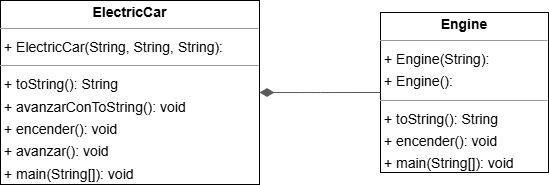

The diagram above was exported from draw.io. Its source (the exported page's mxGraphModel, read from the mxfile embedded in the PNG):
<mxGraphModel dx="995" dy="723" grid="1" gridSize="10" guides="1" tooltips="1" connect="1" arrows="1" fold="1" page="0" pageScale="1" pageWidth="827" pageHeight="1169" background="none" math="0" shadow="0">
  <root>
    <mxCell id="0" />
    <mxCell id="1" parent="0" />
    <mxCell id="node1" value="&lt;p style=&quot;margin:0px;margin-top:4px;text-align:center;&quot;&gt;&lt;b&gt;ElectricCar&lt;/b&gt;&lt;/p&gt;&lt;hr size=&quot;1&quot;/&gt;&lt;p style=&quot;margin:0 0 0 4px;line-height:1.6;&quot;&gt;+ ElectricCar(String, String, String): &lt;/p&gt;&lt;hr size=&quot;1&quot;/&gt;&lt;p style=&quot;margin:0 0 0 4px;line-height:1.6;&quot;&gt;+ toString(): String&lt;br/&gt;+ avanzarConToString(): void&lt;br/&gt;+ encender(): void&lt;br/&gt;+ avanzar(): void&lt;br/&gt;+ main(String[]): void&lt;/p&gt;" style="verticalAlign=top;align=left;overflow=fill;fontSize=14;fontFamily=Helvetica;html=1;rounded=0;shadow=0;comic=0;labelBackgroundColor=none;strokeWidth=1;" parent="1" vertex="1">
      <mxGeometry x="-360" y="-26" width="259" height="184" as="geometry" />
    </mxCell>
    <mxCell id="node0" value="&lt;p style=&quot;margin:0px;margin-top:4px;text-align:center;&quot;&gt;&lt;b&gt;Engine&lt;/b&gt;&lt;/p&gt;&lt;hr size=&quot;1&quot;/&gt;&lt;p style=&quot;margin:0 0 0 4px;line-height:1.6;&quot;&gt;+ Engine(String): &lt;br/&gt;+ Engine(): &lt;/p&gt;&lt;hr size=&quot;1&quot;/&gt;&lt;p style=&quot;margin:0 0 0 4px;line-height:1.6;&quot;&gt;+ toString(): String&lt;br/&gt;+ encender(): void&lt;br/&gt;+ main(String[]): void&lt;/p&gt;" style="verticalAlign=top;align=left;overflow=fill;fontSize=14;fontFamily=Helvetica;html=1;rounded=0;shadow=0;comic=0;labelBackgroundColor=none;strokeWidth=1;" parent="1" vertex="1">
      <mxGeometry x="20" y="-14" width="168" height="160" as="geometry" />
    </mxCell>
    <mxCell id="edge1" value="" style="html=1;rounded=1;edgeStyle=orthogonalEdgeStyle;dashed=0;startArrow=diamondThin;endArrow=none;strokeColor=#595959;exitX=1;exitY=0.5;exitDx=0;exitDy=0;entryX=0;entryY=0.5;entryDx=0;entryDy=0;startFill=1;startSize=12;endSize=12;" parent="1" source="node1" target="node0" edge="1">
      <mxGeometry width="50" height="50" relative="1" as="geometry">
        <Array as="points">
          <mxPoint x="-50" y="66" />
          <mxPoint x="-50" y="66" />
        </Array>
      </mxGeometry>
    </mxCell>
  </root>
</mxGraphModel>